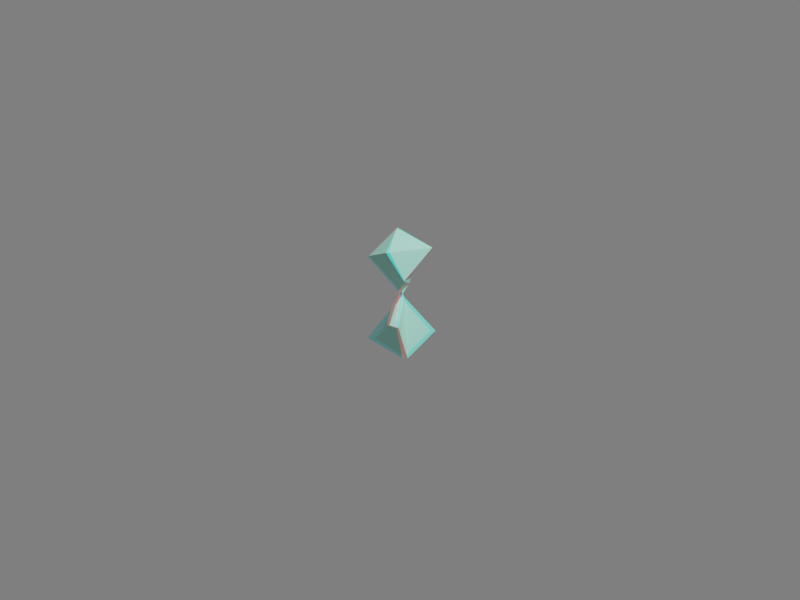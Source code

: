 # Source: octdong_rotate_z_raw.blend  (saved by Blender 2.80.74; exported with 4.5.12 LTS)
import bpy
from mathutils import Matrix  # noqa: F401  (used for matrix-valued properties, if any)

bpy.ops.wm.read_factory_settings(use_empty=True)
scene = bpy.context.scene
scene.name = 'Scene'

# ---- collections
col_collection = bpy.data.collections.new('Collection'); scene.collection.children.link(col_collection)

# ---- materials (node trees are filled in below, after node groups)
mat_materialname = bpy.data.materials.new('MaterialName')

# ---- material node trees
mat_materialname.use_nodes = True; mat_materialname.node_tree.nodes.clear()
_N = mat_materialname.node_tree.nodes; _L = mat_materialname.node_tree.links
n0 = _N.new('ShaderNodeOutputMaterial'); n0.name = 'Material Output'; n0.location = (300, 300)
n1 = _N.new('ShaderNodeBsdfPrincipled'); n1.name = 'Principled BSDF'; n1.location = (10, 300)
n1.distribution = 'GGX'
n1.subsurface_method = 'BURLEY'
n1.inputs[0].default_value = (0.35, 0.8, 0.66, 1.0)
n1.inputs[3].default_value = 1.45
n1.inputs[27].default_value = (0.0, 0.0, 0.0, 1.0)
n1.inputs[28].default_value = 1.0
n2 = _N.new('ShaderNodeTexCoord'); n2.name = 'Texture Coordinate'; n2.location = (0, 0)
_L.new(n1.outputs[0], n0.inputs[0])
_L.new(n2.outputs[1], n1.inputs[1])
n0.is_active_output = True

# ---- world
world_world = bpy.data.worlds.new('World'); scene.world = world_world
world_world.use_nodes = True; world_world.node_tree.nodes.clear()
_N = world_world.node_tree.nodes; _L = world_world.node_tree.links
n0 = _N.new('ShaderNodeOutputWorld'); n0.name = 'World Output'; n0.location = (300, 300)
n1 = _N.new('ShaderNodeBackground'); n1.name = 'Background'; n1.location = (10, 300)
n1.inputs[0].default_value = (0.05088, 0.05088, 0.05088, 1.0)
_L.new(n1.outputs[0], n0.inputs[0])
n0.is_active_output = True
world_world.color = (0.05088, 0.05088, 0.05088)
world_world.use_sun_shadow = False
world_world.sun_shadow_jitter_overblur = 0.0

# ---- cameras
cam_camera = bpy.data.cameras.new('Camera')
cam_camera.clip_end = 100.0
cam_camera.ortho_scale = 7.314
cam_camera.stereo.interocular_distance = 1.5
cam_camera.stereo.convergence_distance = 11.0

# ---- lights
light_light = bpy.data.lights.new('Light', 'POINT')
light_light.transmission_factor = 0.0
light_light.energy = 1000.0
light_light.shadow_soft_size = 0.1
light_light.shadow_maximum_resolution = 0.006
light_light.use_absolute_resolution = True

# ---- meshes
me_octdong = bpy.data.meshes.new('octdong')
me_octdong.from_pydata([(-3.898e-18, 3.168e-18, 4.725e-18), (0.1016, -0.1865, -0.2176), (-0.1016, 0.1865, 0.2176), (-0.2104, 0.3864, -0.8588), (0.2104, -0.3864, 0.8588), (0.3754, 0.2925, -0.5889), (0.03414, -0.006028, -0.03469), (-0.3731, -0.3155, -0.7786), (0.0891, -0.3376, -0.3769), (0.09541, -0.3212, -0.359), (0.1014, -0.3004, -0.3367), (0.01724, -0.003105, -0.01752), (-0.05098, 0.07039, 0.08724), (-0.1065, 0.2709, 0.3057), (-0.1014, 0.3004, 0.3367), (0.05098, -0.07039, -0.08724), (0.1065, -0.2709, -0.3057), (-0.01724, 0.003105, 0.01752), (-0.03414, 0.006028, 0.03469), (-0.09541, 0.3212, 0.359), (-0.0891, 0.3376, 0.3769), (-0.3754, -0.2925, 0.5889), (0.3731, 0.3155, 0.7786), (-0.293, 0.1678, -0.3623), (0.2459, -0.1606, -0.9511), (0.2177, -0.2605, -0.3646), (0.00488, -0.1308, -0.132), (-0.1693, 0.2258, 0.2954), (-0.04035, 0.1472, 0.1545), (0.1693, -0.2258, -0.2954), (0.04035, -0.1472, -0.1545), (-0.2177, 0.2605, 0.3646), (-0.00488, 0.1308, 0.132), (0.293, -0.1678, 0.3623), (-0.2459, 0.1606, 0.9511), (0.2332, -0.2764, -0.3933), (-0.006091, -0.1305, -0.1318), (0.1971, -0.2394, -0.3283), (0.01817, -0.1304, -0.1328), (-0.1971, 0.2394, 0.3283), (-0.01817, 0.1304, 0.1328), (-0.2332, 0.2764, 0.3933), (0.006091, 0.1305, 0.1318), (-0.1288, 0.4336, -0.8444), (-0.04185, 0.4645, -0.8248), (0.04769, 0.4778, -0.7996), (0.1365, 0.4725, -0.7682), (0.2209, 0.4474, -0.7297), (0.2958, 0.4016, -0.6825), (0.3549, 0.3344, -0.6239), (0.3873, 0.2484, -0.5516), (0.3849, 0.1652, -0.4764), (0.354, 0.09328, -0.3993), (0.3002, 0.03695, -0.3192), (0.2283, -4.331e-05, -0.2349), (0.1447, -0.01484, -0.147), (0.06696, -0.01093, -0.068), (-0.2839, 0.324, -0.8682), (-0.3468, 0.2481, -0.8725), (-0.3963, 0.1601, -0.8714), (-0.4299, 0.06214, -0.8646), (-0.4445, -0.04343, -0.8513), (-0.4367, -0.1533, -0.8302), (-0.4021, -0.2629, -0.7991), (-0.3377, -0.3619, -0.7556), (-0.2586, -0.4279, -0.7061), (-0.1755, -0.4622, -0.6523), (-0.09459, -0.4684, -0.5941), (-0.02176, -0.4498, -0.5318), (0.03717, -0.4112, -0.4668), (0.07585, -0.3635, -0.4064), (0.09012, -0.3352, -0.3743), (0.09316, -0.3275, -0.3658), (0.09762, -0.3143, -0.3516), (0.1005, -0.3041, -0.3407), (0.03147, -0.005579, -0.03198), (0.02338, -0.004187, -0.02375), (0.01105, -0.001999, -0.01123), (0.002767, -0.0005017, -0.002812), (-0.08944, 0.1456, 0.1735), (-0.06746, 0.09801, 0.1199), (-0.03347, 0.04462, 0.05587), (-0.008537, 0.01112, 0.01402), (-0.1071, 0.2228, 0.2557), (-0.1077, 0.2556, 0.2898), (-0.1049, 0.2831, 0.3184), (-0.1023, 0.2964, 0.3325), (0.008537, -0.01112, -0.01402), (0.03347, -0.04462, -0.05587), (0.06746, -0.09801, -0.1199), (0.08944, -0.1456, -0.1735), (0.1023, -0.2964, -0.3325), (0.1049, -0.2831, -0.3184), (0.1077, -0.2556, -0.2898), (0.1071, -0.2228, -0.2557), (-0.002767, 0.0005017, 0.002812), (-0.01105, 0.001999, 0.01123), (-0.02338, 0.004187, 0.02375), (-0.03147, 0.005579, 0.03198), (-0.1005, 0.3041, 0.3407), (-0.09762, 0.3143, 0.3516), (-0.09316, 0.3275, 0.3658), (-0.09012, 0.3352, 0.3743), (-0.06696, 0.01093, 0.068), (-0.1447, 0.01484, 0.147), (-0.2283, 4.331e-05, 0.2349), (-0.3002, -0.03695, 0.3192), (-0.354, -0.09328, 0.3993), (-0.3849, -0.1652, 0.4764), (-0.3873, -0.2484, 0.5516), (-0.3549, -0.3344, 0.6239), (-0.2958, -0.4016, 0.6825), (-0.2209, -0.4474, 0.7297), (-0.1365, -0.4725, 0.7682), (-0.04769, -0.4778, 0.7996), (0.04185, -0.4645, 0.8248), (0.1288, -0.4336, 0.8444), (-0.07585, 0.3635, 0.4064), (-0.03717, 0.4112, 0.4668), (0.02176, 0.4498, 0.5318), (0.09459, 0.4684, 0.5941), (0.1755, 0.4622, 0.6523), (0.2586, 0.4279, 0.7061), (0.3377, 0.3619, 0.7556), (0.4021, 0.2629, 0.7991), (0.4367, 0.1533, 0.8302), (0.4445, 0.04343, 0.8513), (0.4299, -0.06214, 0.8646), (0.3963, -0.1601, 0.8714), (0.3468, -0.2481, 0.8725), (0.2839, -0.324, 0.8682), (-0.4186, -0.02167, -0.4769), (-0.08453, 0.3068, -0.3382), (-0.4482, -0.1367, -0.5706), (-0.3651, 0.07875, -0.4094), (-0.2012, 0.2449, -0.3366), (0.07028, 0.3455, -0.3814), (-0.4461, -0.2045, -0.6358), (-0.4372, -0.07685, -0.5196), (-0.3943, 0.03003, -0.4405), (-0.3314, 0.1247, -0.3833), (-0.2498, 0.208, -0.3465), (-0.1465, 0.2781, -0.3334), (-0.01338, 0.33, -0.3529), (0.1744, 0.3485, -0.4322), (-0.4343, -0.2449, -0.6802), (0.1189, 0.3491, -0.403), (0.2422, 0.3405, -0.4747), (-0.421, -0.2696, -0.7104), (0.2861, 0.3303, -0.507), (0.3149, 0.3211, -0.5306), (0.01734, -0.2874, -0.9533), (0.4142, 0.002829, -0.8832), (-0.1261, -0.333, -0.9225), (0.1391, -0.2286, -0.9604), (0.3385, -0.08406, -0.9264), (0.4628, 0.1063, -0.8103), (-0.2142, -0.3458, -0.8892), (-0.05077, -0.3124, -0.9419), (0.08031, -0.2592, -0.9591), (0.1942, -0.1957, -0.9577), (0.2941, -0.1235, -0.9408), (0.3789, -0.04213, -0.9075), (0.4432, 0.0517, -0.8518), (0.4656, 0.1711, -0.7504), (-0.2689, -0.3457, -0.8609), (0.4527, 0.2122, -0.7049), (-0.3036, -0.3412, -0.8387), (0.4367, 0.2386, -0.6715), (0.4219, 0.2559, -0.6475), (0.1931, -0.3131, -0.4018), (0.1968, -0.1802, -0.2778), (0.1654, -0.33, -0.4035), (0.21, -0.2896, -0.3882), (0.2148, -0.225, -0.3295), (0.151, -0.1184, -0.1957), (0.1444, -0.3342, -0.3965), (0.1809, -0.3226, -0.4044), (0.2027, -0.3021, -0.3963), (0.215, -0.2758, -0.3777), (0.2178, -0.2437, -0.3487), (0.2082, -0.204, -0.3062), (0.1789, -0.1523, -0.2421), (0.1066, -0.07446, -0.1311), (0.07395, -0.04612, -0.08749), (0.0228, -0.2093, -0.2156), (-0.004569, -0.05742, -0.0577), (0.03973, -0.2535, -0.2661), (0.01225, -0.1691, -0.1721), (-0.000555, -0.09368, -0.0941), (-0.00677, -0.02228, -0.02329), (0.05394, -0.279, -0.2977), (0.03009, -0.2307, -0.2396), (0.01701, -0.1889, -0.1933), (0.008268, -0.1498, -0.1517), (0.001966, -0.1121, -0.1129), (-0.002731, -0.07545, -0.07571), (-0.006003, -0.03965, -0.04013), (-0.005819, -0.005956, -0.008327), (-0.1482, 0.1713, 0.233), (-0.1621, 0.2631, 0.327), (-0.1198, 0.1331, 0.1821), (-0.1631, 0.2012, 0.269), (-0.1687, 0.2463, 0.3145), (-0.1481, 0.2754, 0.3314), (-0.09671, 0.1087, 0.1471), (-0.1362, 0.1536, 0.21), (-0.157, 0.1871, 0.2524), (-0.1671, 0.2141, 0.2832), (-0.1698, 0.2365, 0.3058), (-0.1662, 0.2552, 0.3216), (-0.1562, 0.2699, 0.3304), (-0.1364, 0.2787, 0.3285), (-0.03254, 0.1008, 0.1065), (-0.05522, 0.198, 0.2102), (-0.03154, 0.07937, 0.08572), (-0.03571, 0.1236, 0.1297), (-0.0466, 0.1719, 0.1811), (-0.06823, 0.2267, 0.2442), (-0.03323, 0.06998, 0.0777), (-0.03164, 0.08985, 0.0957), (-0.03393, 0.1121, 0.1179), (-0.03785, 0.1353, 0.1419), (-0.04324, 0.1594, 0.1675), (-0.05054, 0.1847, 0.1952), (-0.06093, 0.2119, 0.2263), (-0.07855, 0.2434, 0.2653), (0.1621, -0.2631, -0.327), (0.1482, -0.1713, -0.233), (0.1481, -0.2754, -0.3314), (0.1687, -0.2463, -0.3145), (0.1631, -0.2012, -0.269), (0.1198, -0.1331, -0.1821), (0.1364, -0.2787, -0.3285), (0.1562, -0.2699, -0.3304), (0.1662, -0.2552, -0.3216), (0.1698, -0.2365, -0.3058), (0.1671, -0.2141, -0.2832), (0.157, -0.1871, -0.2524), (0.1362, -0.1536, -0.21), (0.09671, -0.1087, -0.1471), (0.05522, -0.198, -0.2102), (0.03254, -0.1008, -0.1065), (0.06823, -0.2267, -0.2442), (0.0466, -0.1719, -0.1811), (0.03571, -0.1236, -0.1297), (0.03154, -0.07937, -0.08572), (0.07855, -0.2434, -0.2653), (0.06093, -0.2119, -0.2263), (0.05054, -0.1847, -0.1952), (0.04324, -0.1594, -0.1675), (0.03785, -0.1353, -0.1419), (0.03393, -0.1121, -0.1179), (0.03164, -0.08985, -0.0957), (0.03323, -0.06998, -0.0777), (-0.1968, 0.1802, 0.2778), (-0.1931, 0.3131, 0.4018), (-0.151, 0.1184, 0.1957), (-0.2148, 0.225, 0.3295), (-0.21, 0.2896, 0.3882), (-0.1654, 0.33, 0.4035), (-0.1066, 0.07446, 0.1311), (-0.1789, 0.1523, 0.2421), (-0.2082, 0.204, 0.3062), (-0.2178, 0.2437, 0.3487), (-0.215, 0.2758, 0.3777), (-0.2027, 0.3021, 0.3963), (-0.1809, 0.3226, 0.4044), (-0.1444, 0.3342, 0.3965), (-0.07395, 0.04612, 0.08749), (0.004569, 0.05742, 0.0577), (-0.0228, 0.2093, 0.2156), (0.00677, 0.02228, 0.02329), (0.000555, 0.09368, 0.0941), (-0.01225, 0.1691, 0.1721), (-0.03973, 0.2535, 0.2661), (0.005819, 0.005956, 0.008327), (0.006003, 0.03965, 0.04013), (0.002731, 0.07545, 0.07571), (-0.001966, 0.1121, 0.1129), (-0.008268, 0.1498, 0.1517), (-0.01701, 0.1889, 0.1933), (-0.03009, 0.2307, 0.2396), (-0.05394, 0.279, 0.2977), (0.08453, -0.3068, 0.3382), (0.4186, 0.02167, 0.4769), (-0.07028, -0.3455, 0.3814), (0.2012, -0.2449, 0.3366), (0.3651, -0.07875, 0.4094), (0.4482, 0.1367, 0.5706), (-0.1744, -0.3485, 0.4322), (0.01338, -0.33, 0.3529), (0.1465, -0.2781, 0.3334), (0.2498, -0.208, 0.3465), (0.3314, -0.1247, 0.3833), (0.3943, -0.03003, 0.4405), (0.4372, 0.07685, 0.5196), (0.4461, 0.2045, 0.6358), (-0.2422, -0.3405, 0.4747), (-0.1189, -0.3491, 0.403), (0.4343, 0.2449, 0.6802), (-0.2861, -0.3303, 0.507), (0.421, 0.2696, 0.7104), (-0.3149, -0.3211, 0.5306), (-0.4142, -0.002829, 0.8832), (-0.01734, 0.2874, 0.9533), (-0.4628, -0.1063, 0.8103), (-0.3385, 0.08406, 0.9264), (-0.1391, 0.2286, 0.9604), (0.1261, 0.333, 0.9225), (-0.4656, -0.1711, 0.7504), (-0.4432, -0.0517, 0.8518), (-0.3789, 0.04213, 0.9075), (-0.2941, 0.1235, 0.9408), (-0.1942, 0.1957, 0.9577), (-0.08031, 0.2592, 0.9591), (0.05077, 0.3124, 0.9419), (0.2142, 0.3458, 0.8892), (-0.4527, -0.2122, 0.7049), (0.2689, 0.3457, 0.8609), (-0.4367, -0.2386, 0.6715), (0.3036, 0.3412, 0.8387), (-0.4219, -0.2559, 0.6475), (0.2003, -0.3308, -0.4279), (0.2205, -0.1941, -0.3089), (0.1677, -0.3482, -0.4276), (0.2214, -0.3065, -0.4157), (0.2343, -0.2398, -0.3592), (0.1795, -0.1319, -0.2288), (0.1438, -0.3523, -0.419), (0.1858, -0.3406, -0.4297), (0.2121, -0.3194, -0.4231), (0.2285, -0.2921, -0.4058), (0.2352, -0.259, -0.3779), (0.2297, -0.2184, -0.3366), (0.2048, -0.1659, -0.2741), (0.137, -0.08733, -0.1647), (0.1034, -0.05756, -0.1192), (0.08016, -0.03873, -0.08938), (0.01146, -0.2157, -0.2216), (-0.01331, -0.05162, -0.05338), (0.02902, -0.2637, -0.276), (0.0009046, -0.1721, -0.1747), (-0.01075, -0.09043, -0.09145), (-0.01217, -0.01506, -0.01936), (0.04409, -0.2915, -0.3101), (0.01895, -0.2389, -0.2474), (0.005607, -0.1935, -0.1975), (-0.002934, -0.1511, -0.1529), (-0.008678, -0.1103, -0.1114), (-0.01233, -0.07085, -0.0721), (-0.01348, -0.03289, -0.03557), (-0.007169, 0.0005207, -0.007188), (0.1827, -0.2903, -0.3691), (0.1654, -0.1604, -0.2372), (0.1609, -0.3068, -0.3734), (0.1944, -0.2676, -0.3536), (0.1892, -0.2047, -0.2914), (0.1122, -0.09823, -0.1509), (0.1435, -0.3111, -0.3686), (0.1733, -0.2995, -0.3729), (0.1897, -0.2796, -0.3626), (0.1969, -0.2542, -0.3423), (0.1947, -0.223, -0.3116), (0.1798, -0.1841, -0.267), (0.144, -0.1325, -0.1997), (0.0649, -0.05447, -0.08504), (0.03413, -0.02826, -0.04436), (0.03568, -0.2007, -0.2084), (0.007832, -0.06442, -0.06503), (0.0515, -0.2401, -0.2539), (0.02552, -0.1647, -0.1691), (0.01249, -0.09708, -0.09835), (0.003775, -0.03212, -0.03236), (0.06449, -0.263, -0.2822), (0.04254, -0.2198, -0.23), (0.03013, -0.1824, -0.1882), (0.02158, -0.1473, -0.1506), (0.01517, -0.1136, -0.1154), (0.01006, -0.08069, -0.08158), (0.00575, -0.04824, -0.04863), (0.001871, -0.01605, -0.01616), (-0.1654, 0.1604, 0.2372), (-0.1827, 0.2903, 0.3691), (-0.1122, 0.09823, 0.1509), (-0.1892, 0.2047, 0.2914), (-0.1944, 0.2676, 0.3536), (-0.1609, 0.3068, 0.3734), (-0.0649, 0.05447, 0.08504), (-0.144, 0.1325, 0.1997), (-0.1798, 0.1841, 0.267), (-0.1947, 0.223, 0.3116), (-0.1969, 0.2542, 0.3423), (-0.1897, 0.2796, 0.3626), (-0.1733, 0.2995, 0.3729), (-0.1435, 0.3111, 0.3686), (-0.03413, 0.02826, 0.04436), (-0.007832, 0.06442, 0.06503), (-0.03568, 0.2007, 0.2084), (-0.003775, 0.03212, 0.03236), (-0.01249, 0.09708, 0.09835), (-0.02552, 0.1647, 0.1691), (-0.0515, 0.2401, 0.2539), (-0.001871, 0.01605, 0.01616), (-0.00575, 0.04824, 0.04863), (-0.01006, 0.08069, 0.08158), (-0.01517, 0.1136, 0.1154), (-0.02158, 0.1473, 0.1506), (-0.03013, 0.1824, 0.1882), (-0.04254, 0.2198, 0.23), (-0.06449, 0.263, 0.2822), (-0.2205, 0.1941, 0.3089), (-0.2003, 0.3308, 0.4279), (-0.1795, 0.1319, 0.2288), (-0.2343, 0.2398, 0.3592), (-0.2214, 0.3065, 0.4157), (-0.1677, 0.3482, 0.4276), (-0.137, 0.08733, 0.1647), (-0.2048, 0.1659, 0.2741), (-0.2297, 0.2184, 0.3366), (-0.2352, 0.259, 0.3779), (-0.2285, 0.2921, 0.4058), (-0.2121, 0.3194, 0.4231), (-0.1858, 0.3406, 0.4297), (-0.1438, 0.3523, 0.419), (-0.1034, 0.05756, 0.1192), (-0.08016, 0.03873, 0.08938), (0.01331, 0.05162, 0.05338), (-0.01146, 0.2157, 0.2216), (0.01217, 0.01506, 0.01936), (0.01075, 0.09043, 0.09145), (-0.0009046, 0.1721, 0.1747), (-0.02902, 0.2637, 0.276), (0.007169, -0.0005207, 0.007188), (0.01348, 0.03289, 0.03557), (0.01233, 0.07085, 0.0721), (0.008678, 0.1103, 0.1114), (0.002934, 0.1511, 0.1529), (-0.005607, 0.1935, 0.1975), (-0.01895, 0.2389, 0.2474), (-0.04409, 0.2915, 0.3101), (-0.2488, 0.4047, -0.81), (-0.2816, 0.3736, -0.8225), (-0.2045, 0.4287, -0.81), (-0.2922, 0.3546, -0.835), (-0.2667, 0.3901, -0.8146), (-0.2282, 0.4176, -0.8083), (-0.1764, 0.4371, -0.8166), (-0.2944, 0.3432, -0.8447), (-0.2876, 0.3645, -0.828), (-0.2745, 0.3821, -0.8181), (-0.2581, 0.3976, -0.8119), (-0.2388, 0.4114, -0.8088), (-0.2168, 0.4234, -0.8087), (-0.1912, 0.4333, -0.8125), (-0.1592, 0.4393, -0.8234), (-0.2798, 0.4084, -0.7552), (-0.3432, 0.3465, -0.7811), (-0.1929, 0.456, -0.755), (-0.3635, 0.3086, -0.8066), (-0.3145, 0.3793, -0.7649), (-0.2395, 0.4341, -0.7517), (-0.1371, 0.4723, -0.7683), (-0.3675, 0.2859, -0.826), (-0.3548, 0.3284, -0.7923), (-0.3297, 0.3634, -0.7721), (-0.2978, 0.3943, -0.7593), (-0.2603, 0.4217, -0.7527), (-0.217, 0.4456, -0.7524), (-0.1665, 0.465, -0.76), (-0.1027, 0.4764, -0.7821), (-0.303, 0.3974, -0.6949), (-0.3937, 0.3056, -0.7351), (-0.1766, 0.4674, -0.6938), (-0.422, 0.2493, -0.7737), (-0.3528, 0.3542, -0.7101), (-0.2446, 0.4353, -0.6891), (-0.09445, 0.4909, -0.7139), (-0.4273, 0.2158, -0.8028), (-0.4099, 0.2787, -0.7522), (-0.3745, 0.3307, -0.7212), (-0.329, 0.3764, -0.7013), (-0.2749, 0.417, -0.6908), (-0.212, 0.4522, -0.6899), (-0.1378, 0.4806, -0.7013), (-0.04329, 0.4965, -0.735), (-0.01147, 0.4955, -0.7524), (-0.3179, 0.3717, -0.6293), (-0.4309, 0.2516, -0.6847), (-0.1569, 0.4624, -0.6265), (-0.4653, 0.1781, -0.7366), (-0.3804, 0.3153, -0.6505), (-0.244, 0.4211, -0.6207), (-0.05051, 0.492, -0.6533), (-0.4709, 0.1344, -0.7751), (-0.4507, 0.2165, -0.7078), (-0.4073, 0.2845, -0.6658), (-0.3506, 0.3443, -0.6384), (-0.2824, 0.3973, -0.6234), (-0.2023, 0.4429, -0.6215), (-0.1068, 0.4791, -0.6364), (0.01638, 0.4985, -0.6816), (-0.4666, 0.1081, -0.8022), (0.05822, 0.4966, -0.705), (0.08467, 0.4923, -0.7227), (-0.324, 0.3313, -0.5587), (-0.4527, 0.1857, -0.6302), (-0.1352, 0.4403, -0.5528), (-0.4903, 0.09652, -0.6952), (-0.3956, 0.2629, -0.5865), (-0.238, 0.3909, -0.5465), (-0.007833, 0.4747, -0.5859), (-0.4954, 0.04361, -0.7427), (-0.4746, 0.143, -0.6593), (-0.4261, 0.2255, -0.6062), (-0.3615, 0.2982, -0.5707), (-0.2829, 0.3623, -0.5506), (-0.189, 0.4171, -0.547), (-0.07555, 0.46, -0.5649), (0.07326, 0.4813, -0.6215), (-0.4894, 0.01191, -0.7758), (0.1243, 0.4782, -0.6508), (-0.4805, -0.007479, -0.7987), (0.1568, 0.4724, -0.673), (-0.3203, 0.2764, -0.4833), (-0.4563, 0.1089, -0.5718), (-0.1133, 0.4007, -0.4724), (-0.4938, 0.006632, -0.6493), (-0.3967, 0.1978, -0.5183), (-0.227, 0.3448, -0.4667), (0.03047, 0.4382, -0.511), (-0.4971, -0.05394, -0.7049), (-0.4785, 0.05994, -0.6067), (-0.4287, 0.1547, -0.5426), (-0.3605, 0.2384, -0.4986), (-0.2759, 0.312, -0.4725), (-0.1731, 0.3745, -0.4664), (-0.04634, 0.4224, -0.4863), (0.1235, 0.4441, -0.5534), (-0.489, -0.09017, -0.7434), (0.0742, 0.4428, -0.5292), (0.1827, 0.4393, -0.5884), (-0.4783, -0.1123, -0.7699), (0.2205, 0.4319, -0.615), (0.245, 0.4248, -0.6343), (-0.3054, 0.2075, -0.4035), (-0.4378, 0.02346, -0.5095), (-0.09318, 0.3428, -0.3849), (-0.4712, -0.08852, -0.5983), (-0.3807, 0.121, -0.4465), (-0.2111, 0.2823, -0.3813), (0.06029, 0.3816, -0.4273), (-0.4713, -0.1546, -0.6608), (-0.4582, -0.03023, -0.5498), (-0.4117, 0.07372, -0.4754), (-0.3453, 0.1656, -0.4226), (-0.2608, 0.2464, -0.3896), (-0.1556, 0.3146, -0.3793), (-0.02226, 0.3657, -0.3997), (0.1619, 0.3858, -0.4756), (-0.4608, -0.1941, -0.7036), (0.1078, 0.3857, -0.4479), (0.2274, 0.379, -0.5159), (-0.4483, -0.2182, -0.7329), (0.2697, 0.3697, -0.5464), (0.2972, 0.3612, -0.5687), (-0.2777, 0.1277, -0.323), (-0.3935, -0.06479, -0.4455), (-0.07769, 0.2688, -0.2926), (-0.4184, -0.1812, -0.5429), (-0.3449, 0.0371, -0.3741), (-0.1906, 0.2061, -0.2937), (0.07555, 0.3069, -0.3355), (-0.4139, -0.2496, -0.61), (-0.4098, -0.1207, -0.49), (-0.3717, -0.01237, -0.4071), (-0.3136, 0.08378, -0.346), (-0.2369, 0.1685, -0.3053), (-0.138, 0.2397, -0.2889), (-0.007715, 0.2919, -0.3068), (0.1805, 0.3086, -0.388), (-0.4008, -0.2905, -0.6555), (0.1244, 0.31, -0.3577), (0.2496, 0.2994, -0.4323), (-0.3868, -0.3155, -0.6863), (0.2947, 0.2884, -0.466), (0.3244, 0.2785, -0.4907), (-0.2425, 0.05493, -0.2573), (-0.3334, -0.136, -0.3912), (-0.06971, 0.196, -0.2129), (-0.3476, -0.2505, -0.4923), (-0.2967, -0.03523, -0.3147), (-0.1691, 0.1334, -0.2208), (0.07246, 0.2325, -0.2516), (-0.3385, -0.3176, -0.5605), (-0.3441, -0.1911, -0.4378), (-0.3173, -0.08425, -0.3505), (-0.2718, 0.01118, -0.2836), (-0.2085, 0.09579, -0.2361), (-0.1234, 0.1671, -0.2125), (-0.005804, 0.2186, -0.2244), (0.1744, 0.2319, -0.3047), (-0.3233, -0.3577, -0.6063), (0.1194, 0.2347, -0.2737), (0.2433, 0.2207, -0.3508), (-0.3084, -0.3822, -0.6372), (0.289, 0.2083, -0.3862), (0.3194, 0.1974, -0.4122), (-0.2024, -0.006673, -0.207), (-0.2651, -0.1881, -0.3465), (-0.06651, 0.13, -0.1477), (-0.2687, -0.2956, -0.4465), (-0.2414, -0.09272, -0.2684), (-0.1465, 0.06903, -0.1642), (0.05569, 0.1653, -0.1773), (-0.2555, -0.3586, -0.5129), (-0.2702, -0.2398, -0.3929), (-0.2552, -0.1392, -0.3053), (-0.2238, -0.04854, -0.2356), (-0.1769, 0.03265, -0.183), (-0.1103, 0.1018, -0.1518), (-0.0127, 0.1521, -0.1545), (0.1487, 0.1635, -0.227), (-0.2389, -0.3961, -0.557), (0.098, 0.167, -0.1975), (0.214, 0.1512, -0.2723), (-0.2237, -0.4191, -0.5866), (0.2584, 0.1379, -0.3078), (0.2883, 0.1265, -0.334), (-0.1587, -0.05636, -0.1709), (-0.1935, -0.2216, -0.3094), (-0.06429, 0.07262, -0.09745), (-0.1877, -0.3185, -0.4041), (-0.1823, -0.1352, -0.2334), (-0.1215, 0.01422, -0.1233), (0.03071, 0.108, -0.113), (-0.1714, -0.375, -0.466), (-0.1935, -0.2683, -0.3536), (-0.1895, -0.1774, -0.2696), (-0.172, -0.09487, -0.2005), (-0.142, -0.01988, -0.1449), (-0.09608, 0.04536, -0.1069), (-0.02358, 0.09443, -0.0978), (0.1092, 0.1068, -0.1546), (-0.1543, -0.4087, -0.5068), (0.1673, 0.09464, -0.196), (-0.1395, -0.4294, -0.534), (0.2082, 0.08135, -0.2297), (0.2365, 0.06997, -0.2551), (-0.1123, -0.09355, -0.1478), (-0.1231, -0.2375, -0.2786), (-0.05876, 0.02437, -0.06374), (-0.11, -0.3208, -0.3641), (-0.1223, -0.1627, -0.2081), (-0.09268, -0.03023, -0.09795), (0.004367, 0.06118, -0.06145), (-0.09216, -0.3693, -0.4193), (-0.1189, -0.2777, -0.3187), (-0.124, -0.1994, -0.2419), (-0.1184, -0.1275, -0.1768), (-0.1039, -0.06106, -0.1214), (-0.07805, -0.001511, -0.0783), (-0.03268, 0.04611, -0.05661), (0.06255, 0.06336, -0.08939), (-0.07546, -0.3983, -0.4553), (0.1094, 0.05362, -0.1228), (-0.06166, -0.4161, -0.4793), (0.1443, 0.04177, -0.152), (0.1693, 0.03124, -0.1748), (-0.06557, -0.1176, -0.1359), (-0.05889, -0.2372, -0.2525), (-0.04591, -0.01415, -0.0481), (-0.04166, -0.3054, -0.326), (-0.06542, -0.1754, -0.1907), (-0.05986, -0.06338, -0.08751), (-0.01419, 0.02425, -0.0281), (-0.02389, -0.3451, -0.3728), (-0.05218, -0.2701, -0.2872), (-0.06309, -0.2057, -0.2206), (-0.0662, -0.1461, -0.1626), (-0.06351, -0.09002, -0.1108), (-0.05423, -0.03794, -0.06633), (-0.03352, 0.007167, -0.0343), (0.01988, 0.03235, -0.038), (-0.008613, -0.3688, -0.4031), (0.05071, 0.02799, -0.05802), (0.07584, 0.01989, -0.07865), (0.09506, 0.01178, -0.09624), (-0.02476, -0.1286, -0.1321), (-0.009109, -0.2249, -0.2314), (-0.02594, -0.04109, -0.04866), (0.008997, -0.2794, -0.2923), (-0.0191, -0.1754, -0.1794), (-0.02719, -0.08373, -0.08838), (-0.01703, -0.003136, -0.01732), (0.02526, -0.311, -0.3306), (-0.001539, -0.2512, -0.2602), (-0.01478, -0.1998, -0.2046), (-0.02236, -0.1518, -0.1553), (-0.02636, -0.1059, -0.1098), (-0.02714, -0.06206, -0.06789), (-0.02303, -0.02117, -0.0313), (-0.003829, 0.01052, -0.01119), (0.03845, -0.3299, -0.3553), (-0.1651, 0.3537, -0.9014), (-0.2096, 0.3298, -0.9011), (-0.1316, 0.3843, -0.8897), (-0.2374, 0.3212, -0.8949), (-0.1859, 0.3409, -0.9028), (-0.1469, 0.3681, -0.8971), (-0.1206, 0.403, -0.8776), (-0.2543, 0.3188, -0.8884), (-0.2228, 0.3251, -0.8987), (-0.1974, 0.3351, -0.9024), (-0.1752, 0.3471, -0.9024), (-0.1557, 0.3607, -0.8996), (-0.1388, 0.3759, -0.8939), (-0.1254, 0.3932, -0.8844), (-0.1182, 0.4144, -0.8681), (-0.1134, 0.307, -0.937), (-0.2011, 0.2599, -0.9364), (-0.04687, 0.367, -0.9145), (-0.2557, 0.2428, -0.9244), (-0.1545, 0.2817, -0.9397), (-0.07729, 0.3352, -0.9289), (-0.02492, 0.4039, -0.8909), (-0.2889, 0.2379, -0.9119), (-0.2271, 0.2505, -0.9318), (-0.177, 0.2703, -0.9389), (-0.1333, 0.294, -0.9391), (-0.0947, 0.3207, -0.9337), (-0.06127, 0.3506, -0.9226), (-0.03448, 0.3846, -0.9042), (-0.02029, 0.4262, -0.8721), (-0.05579, 0.2467, -0.965), (-0.1841, 0.1778, -0.9641), (0.04182, 0.3343, -0.9324), (-0.2636, 0.1528, -0.9468), (-0.116, 0.2099, -0.9689), (-0.002837, 0.288, -0.9533), (0.07393, 0.3883, -0.8979), (-0.312, 0.1455, -0.9288), (-0.2219, 0.1641, -0.9575), (-0.1489, 0.1932, -0.9677), (-0.08498, 0.2277, -0.968), (-0.02838, 0.2668, -0.9602), (0.02068, 0.3104, -0.9441), (0.05998, 0.36, -0.9175), (0.08051, 0.421, -0.8703), (-0.3417, 0.1452, -0.9137), (0.006915, 0.1737, -0.9843), (-0.1577, 0.08511, -0.9833), (0.1322, 0.2862, -0.9424), (-0.2597, 0.05281, -0.9613), (-0.07037, 0.1263, -0.9893), (0.07493, 0.2267, -0.9692), (0.1731, 0.3557, -0.8976), (-0.3216, 0.04334, -0.9383), (-0.2063, 0.06748, -0.9749), (-0.1126, 0.1049, -0.9878), (-0.03057, 0.1493, -0.988), (0.04212, 0.1994, -0.978), (0.1051, 0.2555, -0.9575), (0.1555, 0.3193, -0.923), (0.1811, 0.3981, -0.8616), (-0.3597, 0.04292, -0.9191), (0.1769, 0.4242, -0.8347), (0.07367, 0.08892, -0.9932), (-0.1213, -0.01636, -0.9924), (0.2217, 0.2228, -0.9428), (-0.2421, -0.05478, -0.9665), (-0.01784, 0.03265, -0.9993), (0.1541, 0.1519, -0.9751), (0.2693, 0.3059, -0.8887), (-0.3155, -0.06605, -0.9393), (-0.1788, -0.03733, -0.9826), (-0.06789, 0.007131, -0.9977), (0.02929, 0.05995, -0.9978), (0.1153, 0.1196, -0.9857), (0.1898, 0.1862, -0.961), (0.2489, 0.2623, -0.9194), (0.2776, 0.3568, -0.8448), (-0.3607, -0.06653, -0.9164), (0.2718, 0.3884, -0.8119), (-0.389, -0.06325, -0.8987), (0.2621, 0.4083, -0.788), (0.143, -0.005907, -0.9895), (-0.07415, -0.1239, -0.9893), (0.3067, 0.1447, -0.9314), (-0.209, -0.1669, -0.9604), (0.04114, -0.06903, -0.9967), (0.2322, 0.06486, -0.9685), (0.3579, 0.2386, -0.8688), (-0.2912, -0.1794, -0.9299), (-0.1383, -0.1474, -0.9784), (-0.01463, -0.09763, -0.9951), (0.0936, -0.03841, -0.9948), (0.1892, 0.02849, -0.9808), (0.2716, 0.1035, -0.9523), (0.3363, 0.1892, -0.9044), (0.3654, 0.2966, -0.8178), (-0.3419, -0.1798, -0.9041), (0.3573, 0.3328, -0.7793), (-0.3738, -0.176, -0.8841), (0.3453, 0.3559, -0.7513), (0.2124, -0.1081, -0.9693), (-0.01592, -0.2336, -0.9704), (0.3823, 0.05299, -0.9044), (-0.1585, -0.2791, -0.9399), (0.1055, -0.1753, -0.9779), (0.3055, -0.03254, -0.9458), (0.4331, 0.1544, -0.8346), (-0.2458, -0.292, -0.9072), (-0.08371, -0.2585, -0.959), (0.04683, -0.2057, -0.9764), (0.1606, -0.1428, -0.9754), (0.2607, -0.07142, -0.9595), (0.3463, 0.008773, -0.9277), (0.4121, 0.101, -0.8744), (0.438, 0.2175, -0.7773), (-0.2999, -0.2921, -0.8794), (0.4269, 0.2573, -0.7339), (-0.3341, -0.2878, -0.8577), (0.4123, 0.2828, -0.7022), (0.3986, 0.2994, -0.6795), (0.2757, -0.2096, -0.9277), (0.05091, -0.3357, -0.9312), (0.439, -0.04617, -0.8572), (-0.09099, -0.3807, -0.9006), (0.1709, -0.2773, -0.9377), (0.366, -0.1332, -0.9019), (0.484, 0.05792, -0.7818), (-0.1785, -0.3931, -0.8673), (-0.01639, -0.3604, -0.9199), (0.113, -0.3078, -0.9368), (0.225, -0.2445, -0.9347), (0.3227, -0.1726, -0.9169), (0.4051, -0.09124, -0.8823), (0.4664, 0.002928, -0.8248), (0.4841, 0.1236, -0.7197), (-0.233, -0.3928, -0.8388), (0.4694, 0.1655, -0.6725), (-0.2678, -0.388, -0.8164), (0.4519, 0.1926, -0.6378), (0.4362, 0.2104, -0.6128), (0.3185, -0.287, -0.8703), (0.1109, -0.4068, -0.8767), (0.4641, -0.1294, -0.7961), (-0.02209, -0.4489, -0.848), (0.2223, -0.3515, -0.8818), (0.4001, -0.2136, -0.8429), (0.499, -0.0275, -0.7177), (-0.1049, -0.46, -0.8158), (0.04803, -0.4301, -0.8663), (0.1687, -0.3804, -0.8815), (0.2721, -0.3203, -0.878), (0.3612, -0.2514, -0.8587), (0.4347, -0.1731, -0.8224), (0.4866, -0.0815, -0.7624), (0.4931, 0.03768, -0.6529), (-0.157, -0.459, -0.788), (0.4746, 0.07978, -0.6035), (-0.1904, -0.4541, -0.7661), (0.4546, 0.1073, -0.5671), (0.4373, 0.1256, -0.5409), (0.3407, -0.3377, -0.8006), (0.1597, -0.447, -0.8107), (0.4612, -0.1916, -0.7243), (0.04122, -0.4845, -0.7851), (0.2575, -0.3968, -0.8136), (0.4097, -0.27, -0.772), (0.4835, -0.09542, -0.6448), (-0.03352, -0.4939, -0.7554), (0.1039, -0.4678, -0.8016), (0.2106, -0.4231, -0.8143), (0.3008, -0.3683, -0.809), (0.3771, -0.305, -0.7883), (0.4381, -0.2324, -0.751), (0.4774, -0.1466, -0.6901), (0.471, -0.03287, -0.5791), (-0.08102, -0.4923, -0.7295), (0.4488, 0.008102, -0.5288), (-0.1117, -0.4873, -0.7089), (0.4268, 0.03523, -0.4918), (0.4082, 0.05339, -0.4651), (0.3438, -0.3626, -0.7199), (0.1953, -0.4586, -0.7343), (0.4346, -0.2314, -0.6426), (0.09511, -0.4908, -0.7131), (0.2764, -0.4148, -0.7346), (0.3977, -0.3022, -0.6905), (0.4429, -0.1432, -0.5633), (0.03085, -0.4983, -0.687), (0.1483, -0.4766, -0.7271), (0.2377, -0.4378, -0.7365), (0.3117, -0.3897, -0.729), (0.3725, -0.3335, -0.7072), (0.4187, -0.2684, -0.6693), (0.4437, -0.1904, -0.6084), (0.4234, -0.08476, -0.498), (-0.01051, -0.4964, -0.6639), (0.3978, -0.04586, -0.4479), (-0.03752, -0.4916, -0.6454), (0.3742, -0.01979, -0.4111), (0.3549, -0.002184, -0.3844), (0.3286, -0.3623, -0.6296), (0.2158, -0.4441, -0.6488), (0.3877, -0.2477, -0.5516), (0.1361, -0.4708, -0.633), (0.2785, -0.407, -0.646), (0.3663, -0.3099, -0.5994), (0.3814, -0.1686, -0.4735), (0.08379, -0.4765, -0.6115), (0.1787, -0.4591, -0.644), (0.2488, -0.4266, -0.6493), (0.305, -0.3856, -0.6395), (0.3492, -0.3372, -0.6164), (0.3794, -0.2803, -0.5782), (0.3895, -0.2112, -0.5179), (0.3552, -0.115, -0.4092), (0.0496, -0.4745, -0.592), (0.3265, -0.07872, -0.36), (0.3016, -0.05412, -0.3239), (0.2819, -0.0374, -0.2979), (0.2972, -0.3387, -0.5324), (0.2199, -0.4071, -0.5572), (0.325, -0.2402, -0.4533), (0.161, -0.4289, -0.5475), (0.2641, -0.3763, -0.5509), (0.3187, -0.2941, -0.5012), (0.3043, -0.1699, -0.3761), (0.1211, -0.4335, -0.5313), (0.1928, -0.4194, -0.5549), (0.2435, -0.3926, -0.5556), (0.282, -0.3583, -0.5431), (0.3096, -0.3174, -0.5185), (0.3242, -0.2686, -0.4798), (0.3194, -0.2079, -0.4199), (0.2714, -0.121, -0.3129), (0.09451, -0.4317, -0.5158), (0.2399, -0.08734, -0.2648), (0.2142, -0.06444, -0.2298), (0.1946, -0.0489, -0.205), (0.2566, -0.3001, -0.4395), (0.2098, -0.3583, -0.4705), (0.257, -0.2135, -0.3578), (0.1689, -0.3768, -0.467), (0.2381, -0.3322, -0.4605), (0.2642, -0.2613, -0.4068), (0.223, -0.1495, -0.2796), (0.1399, -0.3809, -0.4559), (0.1913, -0.3688, -0.4709), (0.2252, -0.3461, -0.4669), (0.2486, -0.3169, -0.4513), (0.2619, -0.2816, -0.4248), (0.2629, -0.2388, -0.3848), (0.2448, -0.1844, -0.324), (0.1838, -0.1038, -0.2162), (0.1502, -0.07253, -0.1693), (0.125, -0.05173, -0.1366), (0.2309, -0.2741, -0.389), (0.1993, -0.3283, -0.424), (0.2171, -0.1922, -0.3043), (0.1674, -0.3456, -0.424), (0.2198, -0.304, -0.4117), (0.2315, -0.2377, -0.3548), (0.1753, -0.13, -0.224), (0.1439, -0.3496, -0.4157), (0.1851, -0.338, -0.4259), (0.2108, -0.3169, -0.4192), (0.2266, -0.2898, -0.4017), (0.2327, -0.2568, -0.3736), (0.2266, -0.2163, -0.3321), (0.2011, -0.164, -0.2695), (0.1326, -0.08556, -0.1598), (0.09908, -0.05597, -0.1146), (0.07613, -0.03739, -0.08512), (0.2237, -0.2667, -0.3756), (0.196, -0.32, -0.4118), (0.206, -0.1857, -0.2898), (0.1664, -0.337, -0.4127), (0.2145, -0.2962, -0.3987), (0.2224, -0.2308, -0.3409), (0.1621, -0.1238, -0.2085), (0.1443, -0.3411, -0.4051), (0.1829, -0.3295, -0.4141), (0.2064, -0.3088, -0.4065), (0.2203, -0.2821, -0.3885), (0.2246, -0.2496, -0.3599), (0.2166, -0.2097, -0.3179), (0.1889, -0.1577, -0.2545), (0.1184, -0.07964, -0.1442), (0.08529, -0.0507, -0.09971), (0.0634, -0.03297, -0.07164), (0.2111, -0.2537, -0.3527), (0.1899, -0.3057, -0.391), (0.1867, -0.1739, -0.2646), (0.1641, -0.3224, -0.3935), (0.205, -0.2825, -0.3768), (0.2065, -0.2185, -0.317), (0.1387, -0.1122, -0.1814), (0.1443, -0.3266, -0.3873), (0.1786, -0.315, -0.394), (0.1986, -0.2948, -0.3851), (0.2092, -0.2688, -0.366), (0.2103, -0.237, -0.3365), (0.199, -0.1977, -0.2934), (0.1677, -0.1461, -0.2285), (0.09346, -0.06845, -0.1166), (0.06149, -0.04085, -0.07403), (0.2009, -0.2433, -0.3349), (0.1847, -0.2944, -0.3749), (0.1712, -0.1642, -0.2446), (0.1618, -0.311, -0.3788), (0.1973, -0.2716, -0.3598), (0.1939, -0.2085, -0.2983), (0.1196, -0.1022, -0.1593), (0.1438, -0.3153, -0.3736), (0.1748, -0.3037, -0.3786), (0.1921, -0.2837, -0.3686), (0.2003, -0.2582, -0.3486), (0.1989, -0.2268, -0.3183), (0.185, -0.1879, -0.2742), (0.1505, -0.1363, -0.2076), (0.07296, -0.05854, -0.09395), (0.04205, -0.03207, -0.05296), (-0.004446, -0.1306, -0.1318), (0.0132, -0.2148, -0.2207), (-0.01207, -0.0525, -0.05395), (0.03068, -0.2622, -0.2746), (0.002627, -0.1717, -0.1743), (-0.009253, -0.09095, -0.09181), (-0.01149, -0.01612, -0.01981), (0.04563, -0.2897, -0.3083), (0.02067, -0.2377, -0.2462), (0.007346, -0.1929, -0.1969), (-0.001244, -0.1509, -0.1527), (-0.007094, -0.1106, -0.1116), (-0.01093, -0.07156, -0.07258), (-0.01246, -0.0339, -0.03614), (-0.007151, -0.0004055, -0.007163), (0.0007271, -0.1308, -0.1319), (0.01858, -0.2118, -0.2179), (-0.008013, -0.05525, -0.05591), (0.03578, -0.2574, -0.2699), (0.007995, -0.1703, -0.1731), (-0.004469, -0.0925, -0.09302), (-0.009082, -0.0195, -0.02152), (0.05032, -0.2838, -0.3024), (0.02596, -0.2339, -0.2426), (0.01275, -0.1907, -0.1949), (0.004048, -0.1503, -0.1522), (-0.002087, -0.1115, -0.1122), (-0.006452, -0.07375, -0.07423), (-0.009024, -0.03708, -0.03819), (-0.006694, -0.003408, -0.007512), (0.009321, -0.1307, -0.1322), (0.02722, -0.2065, -0.2132), (-0.0006816, -0.05974, -0.05985), (0.04382, -0.2491, -0.2621), (0.01675, -0.1677, -0.1711), (0.00371, -0.09486, -0.09537), (-0.003861, -0.02536, -0.02566), (0.05764, -0.2737, -0.2925), (0.03439, -0.2271, -0.2364), (0.02148, -0.1868, -0.1916), (0.01275, -0.149, -0.1513), (0.006336, -0.1127, -0.1136), (0.001382, -0.07722, -0.07747), (-0.002469, -0.04243, -0.04254), (-0.004263, -0.008888, -0.009858), (0.01582, -0.1305, -0.1326), (0.03347, -0.2023, -0.2097), (0.005455, -0.06315, -0.06352), (0.04952, -0.2425, -0.2561), (0.02321, -0.1655, -0.1696), (0.01012, -0.0965, -0.0975), (0.001445, -0.0302, -0.03025), (0.06274, -0.2659, -0.285), (0.04043, -0.2218, -0.2317), (0.02787, -0.1836, -0.1891), (0.01925, -0.1478, -0.1508), (0.01281, -0.1134, -0.1149), (0.007685, -0.07977, -0.0804), (0.003383, -0.04664, -0.04681), (-0.0003241, -0.01387, -0.01388), (-0.1284, 0.2026, 0.2475), (-0.1202, 0.181, 0.2229), (-0.1276, 0.2187, 0.2624), (-0.1115, 0.1674, 0.2055), (-0.1255, 0.1925, 0.2365), (-0.1291, 0.2113, 0.2562), (-0.1232, 0.2243, 0.2655), (-0.1048, 0.1591, 0.1942), (-0.1164, 0.1745, 0.2148), (-0.1232, 0.187, 0.2301), (-0.1272, 0.1977, 0.2423), (-0.129, 0.2071, 0.2521), (-0.1286, 0.2152, 0.2596), (-0.1259, 0.2218, 0.2644), (-0.119, 0.2259, 0.2648), (-0.1557, 0.2183, 0.2792), (-0.139, 0.1749, 0.2295), (-0.1512, 0.2489, 0.3059), (-0.1183, 0.1456, 0.1912), (-0.1504, 0.1985, 0.2578), (-0.1558, 0.2351, 0.2952), (-0.1407, 0.2591, 0.3102), (-0.102, 0.1274, 0.1654), (-0.1301, 0.1612, 0.2119), (-0.1456, 0.1872, 0.2446), (-0.1537, 0.2088, 0.2692), (-0.1563, 0.227, 0.2878), (-0.1542, 0.2423, 0.3012), (-0.1469, 0.2546, 0.309), (-0.1316, 0.2619, 0.3081), (-0.1805, 0.2317, 0.3088), (-0.1556, 0.1678, 0.2355), (-0.1706, 0.2744, 0.3442), (-0.1192, 0.1213, 0.1726), (-0.1737, 0.2032, 0.2783), (-0.1792, 0.2553, 0.3305), (-0.1536, 0.2884, 0.3486), (-0.08884, 0.09055, 0.1279), (-0.1405, 0.1464, 0.2074), (-0.1664, 0.1865, 0.2588), (-0.1783, 0.2181, 0.2948), (-0.1808, 0.2441, 0.3207), (-0.1758, 0.2654, 0.3383), (-0.1634, 0.2822, 0.3478), (-0.1397, 0.2921, 0.3449), (-0.06826, 0.07192, 0.09965), (-0.1933, 0.2378, 0.3239), (-0.1634, 0.1625, 0.2372), (-0.18, 0.2867, 0.3634), (-0.1149, 0.1045, 0.1573), (-0.1856, 0.2046, 0.2885), (-0.1909, 0.2649, 0.3483), (-0.1593, 0.3026, 0.3677), (-0.07254, 0.06439, 0.09746), (-0.1437, 0.1363, 0.2022), (-0.1768, 0.185, 0.2654), (-0.1909, 0.2221, 0.3078), (-0.1932, 0.252, 0.3373), (-0.1865, 0.2764, 0.357), (-0.1711, 0.2956, 0.3672), (-0.1427, 0.3068, 0.3631), (-0.04468, 0.04028, 0.06027), (-0.07587, 0.1706, 0.1901), (-0.07387, 0.1527, 0.1722), (-0.08303, 0.1915, 0.2137), (-0.07575, 0.1456, 0.1664), (-0.07418, 0.1612, 0.1804), (-0.07875, 0.1806, 0.2012), (-0.0895, 0.2038, 0.2286), (-0.0785, 0.1431, 0.1655), (-0.07443, 0.1489, 0.1689), (-0.07383, 0.1569, 0.1761), (-0.07487, 0.1658, 0.1851), (-0.07716, 0.1755, 0.1955), (-0.08069, 0.186, 0.2072), (-0.08589, 0.1974, 0.2208), (-0.09448, 0.211, 0.238), (-0.05173, 0.155, 0.1657), (-0.04593, 0.1182, 0.1278), (-0.06451, 0.196, 0.2111), (-0.04656, 0.1019, 0.1128), (-0.048, 0.1361, 0.1458), (-0.05707, 0.1749, 0.1872), (-0.07571, 0.2195, 0.2391), (-0.04948, 0.09537, 0.1081), (-0.04574, 0.1097, 0.1197), (-0.04673, 0.127, 0.1366), (-0.04968, 0.1454, 0.1555), (-0.05418, 0.1648, 0.1762), (-0.06047, 0.1852, 0.1988), (-0.06944, 0.2074, 0.2244), (-0.08447, 0.2331, 0.2566), (-0.03123, 0.1407, 0.1457), (-0.02203, 0.08638, 0.0895), (-0.04745, 0.1993, 0.2096), (-0.01949, 0.06047, 0.06366), (-0.02601, 0.1132, 0.1169), (-0.03807, 0.1693, 0.1762), (-0.06173, 0.2324, 0.2482), (-0.01959, 0.04835, 0.05224), (-0.02052, 0.07327, 0.07632), (-0.02388, 0.09969, 0.1031), (-0.02845, 0.1268, 0.1311), (-0.03441, 0.1548, 0.1607), (-0.04235, 0.184, 0.1924), (-0.05369, 0.2153, 0.2279), (-0.0732, 0.2516, 0.2723), (-0.02116, 0.1329, 0.1358), (-0.01095, 0.06963, 0.07066), (-0.03844, 0.2005, 0.2087), (-0.007057, 0.03874, 0.03941), (-0.01554, 0.1009, 0.1027), (-0.02843, 0.1658, 0.1708), (-0.05394, 0.2384, 0.2526), (-0.005379, 0.02345, 0.02407), (-0.00893, 0.05414, 0.05495), (-0.01314, 0.08522, 0.08655), (-0.01819, 0.1168, 0.1191), (-0.02454, 0.1492, 0.153), (-0.03299, 0.1829, 0.1892), (-0.04518, 0.2188, 0.2296), (-0.06659, 0.2604, 0.28), (0.1933, -0.2378, -0.3239), (0.18, -0.2867, -0.3634), (0.1634, -0.1625, -0.2372), (0.1593, -0.3026, -0.3677), (0.1909, -0.2649, -0.3483), (0.1856, -0.2046, -0.2885), (0.1149, -0.1045, -0.1573), (0.1427, -0.3068, -0.3631), (0.1711, -0.2956, -0.3672), (0.1865, -0.2764, -0.357), (0.1932, -0.252, -0.3373), (0.1909, -0.2221, -0.3078), (0.1768, -0.185, -0.2654), (0.1437, -0.1363, -0.2022), (0.07254, -0.06439, -0.09746), (0.04468, -0.04028, -0.06027), (0.1805, -0.2317, -0.3088), (0.1706, -0.2744, -0.3442), (0.1556, -0.1678, -0.2355), (0.1536, -0.2884, -0.3486), (0.1792, -0.2553, -0.3305), (0.1737, -0.2032, -0.2783), (0.1192, -0.1213, -0.1726), (0.1397, -0.2921, -0.3449), (0.1634, -0.2822, -0.3478), (0.1758, -0.2654, -0.3383), (0.1808, -0.2441, -0.3207), (0.1783, -0.2181, -0.2948), (0.1664, -0.1865, -0.2588), (0.1405, -0.1464, -0.2074), (0.08884, -0.09055, -0.1279), (0.06826, -0.07192, -0.09965), (0.1557, -0.2183, -0.2792), (0.1512, -0.2489, -0.3059), (0.139, -0.1749, -0.2295), (0.1407, -0.2591, -0.3102), (0.1558, -0.2351, -0.2952), (0.1504, -0.1985, -0.2578), (0.1183, -0.1456, -0.1912), (0.1316, -0.2619, -0.3081), (0.1469, -0.2546, -0.309), (0.1542, -0.2423, -0.3012), (0.1563, -0.227, -0.2878), (0.1537, -0.2088, -0.2692), (0.1456, -0.1872, -0.2446), (0.1301, -0.1612, -0.2119), (0.102, -0.1274, -0.1654), (0.1284, -0.2026, -0.2475), (0.1276, -0.2187, -0.2624), (0.1202, -0.181, -0.2229), (0.1232, -0.2243, -0.2655), (0.1291, -0.2113, -0.2562), (0.1255, -0.1925, -0.2365), (0.1115, -0.1674, -0.2055), (0.119, -0.2259, -0.2648), (0.1259, -0.2218, -0.2644), (0.1286, -0.2152, -0.2596), (0.129, -0.2071, -0.2521), (0.1272, -0.1977, -0.2423), (0.1232, -0.187, -0.2301), (0.1164, -0.1745, -0.2148), (0.1048, -0.1591, -0.1942), (0.02116, -0.1329, -0.1358), (0.03844, -0.2005, -0.2087), (0.01095, -0.06963, -0.07066), (0.05394, -0.2384, -0.2526), (0.02843, -0.1658, -0.1708), (0.01554, -0.1009, -0.1027), (0.007057, -0.03874, -0.03941), (0.06659, -0.2604, -0.28), (0.04518, -0.2188, -0.2296), (0.03299, -0.1829, -0.1892), (0.02454, -0.1492, -0.153), (0.01819, -0.1168, -0.1191), (0.01314, -0.08522, -0.08655), (0.00893, -0.05414, -0.05495), (0.005379, -0.02345, -0.02407), (0.03123, -0.1407, -0.1457), (0.04745, -0.1993, -0.2096), (0.02203, -0.08638, -0.0895), (0.06173, -0.2324, -0.2482), (0.03807, -0.1693, -0.1762), (0.02601, -0.1132, -0.1169), (0.01949, -0.06047, -0.06366), (0.0732, -0.2516, -0.2723), (0.05369, -0.2153, -0.2279), (0.04235, -0.184, -0.1924), (0.03441, -0.1548, -0.1607), (0.02845, -0.1268, -0.1311), (0.02388, -0.09969, -0.1031), (0.02052, -0.07327, -0.07632), (0.01959, -0.04835, -0.05224), (0.05173, -0.155, -0.1657), (0.06451, -0.196, -0.2111), (0.04593, -0.1182, -0.1278), (0.07571, -0.2195, -0.2391), (0.05707, -0.1749, -0.1872), (0.048, -0.1361, -0.1458), (0.04656, -0.1019, -0.1128), (0.08447, -0.2331, -0.2566), (0.06944, -0.2074, -0.2244), (0.06047, -0.1852, -0.1988), (0.05418, -0.1648, -0.1762), (0.04968, -0.1454, -0.1555), (0.04673, -0.127, -0.1366), (0.04574, -0.1097, -0.1197), (0.04948, -0.09537, -0.1081), (0.07587, -0.1706, -0.1901), (0.08303, -0.1915, -0.2137), (0.07387, -0.1527, -0.1722), (0.0895, -0.2038, -0.2286), (0.07875, -0.1806, -0.2012), (0.07418, -0.1612, -0.1804), (0.07575, -0.1456, -0.1664), (0.09448, -0.211, -0.238), (0.08589, -0.1974, -0.2208), (0.08069, -0.186, -0.2072), (0.07716, -0.1755, -0.1955), (0.07487, -0.1658, -0.1851), (0.07383, -0.1569, -0.1761), (0.07443, -0.1489, -0.1689), (0.0785, -0.1431, -0.1655), (-0.2009, 0.2433, 0.3349), (-0.1712, 0.1642, 0.2446), (-0.1847, 0.2944, 0.3749), (-0.1196, 0.1022, 0.1593), (-0.1939, 0.2085, 0.2983), (-0.1973, 0.2716, 0.3598), (-0.1618, 0.311, 0.3788), (-0.07296, 0.05854, 0.09395), (-0.1505, 0.1363, 0.2076), (-0.185, 0.1879, 0.2742), (-0.1989, 0.2268, 0.3183), (-0.2003, 0.2582, 0.3486), (-0.1921, 0.2837, 0.3686), (-0.1748, 0.3037, 0.3786), (-0.1438, 0.3153, 0.3736), (-0.04205, 0.03207, 0.05296), (-0.2111, 0.2537, 0.3527), (-0.1867, 0.1739, 0.2646), (-0.1899, 0.3057, 0.391), (-0.1387, 0.1122, 0.1814), (-0.2065, 0.2185, 0.317), (-0.205, 0.2825, 0.3768), (-0.1641, 0.3224, 0.3935), (-0.09346, 0.06845, 0.1166), (-0.1677, 0.1461, 0.2285), (-0.199, 0.1977, 0.2934), (-0.2103, 0.237, 0.3365), (-0.2092, 0.2688, 0.366), (-0.1986, 0.2948, 0.3851), (-0.1786, 0.315, 0.394), (-0.1443, 0.3266, 0.3873), (-0.06149, 0.04085, 0.07403), (-0.2237, 0.2667, 0.3756), (-0.206, 0.1857, 0.2898), (-0.196, 0.32, 0.4118), (-0.1621, 0.1238, 0.2085), (-0.2224, 0.2308, 0.3409), (-0.2145, 0.2962, 0.3987), (-0.1664, 0.337, 0.4127), (-0.1184, 0.07964, 0.1442), (-0.1889, 0.1577, 0.2545), (-0.2166, 0.2097, 0.3179), (-0.2246, 0.2496, 0.3599), (-0.2203, 0.2821, 0.3885), (-0.2064, 0.3088, 0.4065), (-0.1829, 0.3295, 0.4141), (-0.1443, 0.3411, 0.4051), (-0.08529, 0.0507, 0.09971), (-0.0634, 0.03297, 0.07164), (-0.2309, 0.2741, 0.389), (-0.2171, 0.1922, 0.3043), (-0.1993, 0.3283, 0.424), (-0.1753, 0.13, 0.224), (-0.2315, 0.2377, 0.3548), (-0.2198, 0.304, 0.4117), (-0.1674, 0.3456, 0.424), (-0.1326, 0.08556, 0.1598), (-0.2011, 0.164, 0.2695), (-0.2266, 0.2163, 0.3321), (-0.2327, 0.2568, 0.3736), (-0.2266, 0.2898, 0.4017), (-0.2108, 0.3169, 0.4192), (-0.1851, 0.338, 0.4259), (-0.1439, 0.3496, 0.4157), (-0.09908, 0.05597, 0.1146), (-0.07613, 0.03739, 0.08512), (-0.01582, 0.1305, 0.1326), (-0.005455, 0.06315, 0.06352), (-0.03347, 0.2023, 0.2097), (-0.001445, 0.0302, 0.03025), (-0.01012, 0.0965, 0.0975), (-0.02321, 0.1655, 0.1696), (-0.04952, 0.2425, 0.2561), (0.0003241, 0.01387, 0.01388), (-0.003383, 0.04664, 0.04681), (-0.007685, 0.07977, 0.0804), (-0.01281, 0.1134, 0.1149), (-0.01925, 0.1478, 0.1508), (-0.02787, 0.1836, 0.1891), (-0.04043, 0.2218, 0.2317), (-0.06274, 0.2659, 0.285), (-0.009321, 0.1307, 0.1322), (0.0006816, 0.05974, 0.05985), (-0.02722, 0.2065, 0.2132), (0.003861, 0.02536, 0.02566), (-0.00371, 0.09486, 0.09537), (-0.01675, 0.1677, 0.1711), (-0.04382, 0.2491, 0.2621), (0.004263, 0.008888, 0.009858), (0.002469, 0.04243, 0.04254), (-0.001382, 0.07722, 0.07747), (-0.006336, 0.1127, 0.1136), (-0.01275, 0.149, 0.1513), (-0.02148, 0.1868, 0.1916), (-0.03439, 0.2271, 0.2364), (-0.05764, 0.2737, 0.2925), (-0.0007271, 0.1308, 0.1319), (0.008013, 0.05525, 0.05591), (-0.01858, 0.2118, 0.2179), (0.009082, 0.0195, 0.02152), (0.004469, 0.0925, 0.09302), (-0.007995, 0.1703, 0.1731), (-0.03578, 0.2574, 0.2699), (0.006694, 0.003408, 0.007512), (0.009024, 0.03708, 0.03819), (0.006452, 0.07375, 0.07423), (0.002087, 0.1115, 0.1122), (-0.004048, 0.1503, 0.1522), (-0.01275, 0.1907, 0.1949), (-0.02596, 0.2339, 0.2426), (-0.05032, 0.2838, 0.3024), (0.004446, 0.1306, 0.1318), (0.01207, 0.0525, 0.05395), (-0.0132, 0.2148, 0.2207), (0.01149, 0.01612, 0.01981), (0.009253, 0.09095, 0.09181), (-0.002627, 0.1717, 0.1743), (-0.03068, 0.2622, 0.2746), (0.007151, 0.0004055, 0.007163), (0.01246, 0.0339, 0.03614), (0.01093, 0.07156, 0.07258), (0.007094, 0.1106, 0.1116), (0.001244, 0.1509, 0.1527), (-0.007346, 0.1929, 0.1969), (-0.02067, 0.2377, 0.2462), (-0.04563, 0.2897, 0.3083), (0.02476, 0.1286, 0.1321), (0.02594, 0.04109, 0.04866), (0.009109, 0.2249, 0.2314), (0.01703, 0.003136, 0.01732), (0.02719, 0.08373, 0.08838), (0.0191, 0.1754, 0.1794), (-0.008997, 0.2794, 0.2923), (0.003829, -0.01052, 0.01119), (0.02303, 0.02117, 0.0313), (0.02714, 0.06206, 0.06789), (0.02636, 0.1059, 0.1098), (0.02236, 0.1518, 0.1553), (0.01478, 0.1998, 0.2046), (0.001539, 0.2512, 0.2602), (-0.02526, 0.311, 0.3306), (-0.03845, 0.3299, 0.3553), (0.06557, 0.1176, 0.1359), (0.04591, 0.01415, 0.0481), (0.05889, 0.2372, 0.2525), (0.01419, -0.02425, 0.0281), (0.05986, 0.06338, 0.08751), (0.06542, 0.1754, 0.1907), (0.04166, 0.3054, 0.326), (-0.01988, -0.03235, 0.038), (0.03352, -0.007167, 0.0343), (0.05423, 0.03794, 0.06633), (0.06351, 0.09002, 0.1108), (0.0662, 0.1461, 0.1626), (0.06309, 0.2057, 0.2206), (0.05218, 0.2701, 0.2872), (0.02389, 0.3451, 0.3728), (-0.05071, -0.02799, 0.05802), (0.008613, 0.3688, 0.4031), (-0.07584, -0.01989, 0.07865), (-0.09506, -0.01178, 0.09624), (0.1123, 0.09355, 0.1478), (0.05876, -0.02437, 0.06374), (0.1231, 0.2375, 0.2786), (-0.004367, -0.06118, 0.06145), (0.09268, 0.03023, 0.09795), (0.1223, 0.1627, 0.2081), (0.11, 0.3208, 0.3641), (-0.06255, -0.06336, 0.08939), (0.03268, -0.04611, 0.05661), (0.07805, 0.001511, 0.0783), (0.1039, 0.06106, 0.1214), (0.1184, 0.1275, 0.1768), (0.124, 0.1994, 0.2419), (0.1189, 0.2777, 0.3187), (0.09216, 0.3693, 0.4193), (-0.1094, -0.05362, 0.1228), (0.07546, 0.3983, 0.4553), (-0.1443, -0.04177, 0.152), (0.06166, 0.4161, 0.4793), (-0.1693, -0.03124, 0.1748), (0.1587, 0.05636, 0.1709), (0.06429, -0.07262, 0.09745), (0.1935, 0.2216, 0.3094), (-0.03071, -0.108, 0.113), (0.1215, -0.01422, 0.1233), (0.1823, 0.1352, 0.2334), (0.1877, 0.3185, 0.4041), (-0.1092, -0.1068, 0.1546), (0.02358, -0.09443, 0.0978), (0.09608, -0.04536, 0.1069), (0.142, 0.01988, 0.1449), (0.172, 0.09487, 0.2005), (0.1895, 0.1774, 0.2696), (0.1935, 0.2683, 0.3536), (0.1714, 0.375, 0.466), (-0.1673, -0.09464, 0.196), (0.1543, 0.4087, 0.5068), (-0.2082, -0.08135, 0.2297), (0.1395, 0.4294, 0.534), (-0.2365, -0.06997, 0.2551), (0.2024, 0.006673, 0.207), (0.06651, -0.13, 0.1477), (0.2651, 0.1881, 0.3465), (-0.05569, -0.1653, 0.1773), (0.1465, -0.06903, 0.1642), (0.2414, 0.09272, 0.2684), (0.2687, 0.2956, 0.4465), (-0.1487, -0.1635, 0.227), (0.0127, -0.1521, 0.1545), (0.1103, -0.1018, 0.1518), (0.1769, -0.03265, 0.183), (0.2238, 0.04854, 0.2356), (0.2552, 0.1392, 0.3053), (0.2702, 0.2398, 0.3929), (0.2555, 0.3586, 0.5129), (-0.214, -0.1512, 0.2723), (-0.098, -0.167, 0.1975), (0.2389, 0.3961, 0.557), (-0.2584, -0.1379, 0.3078), (0.2237, 0.4191, 0.5866), (-0.2883, -0.1265, 0.334), (0.2425, -0.05493, 0.2573), (0.06971, -0.196, 0.2129), (0.3334, 0.136, 0.3912), (-0.07246, -0.2325, 0.2516), (0.1691, -0.1334, 0.2208), (0.2967, 0.03523, 0.3147), (0.3476, 0.2505, 0.4923), (-0.1744, -0.2319, 0.3047), (0.005804, -0.2186, 0.2244), (0.1234, -0.1671, 0.2125), (0.2085, -0.09579, 0.2361), (0.2718, -0.01118, 0.2836), (0.3173, 0.08425, 0.3505), (0.3441, 0.1911, 0.4378), (0.3385, 0.3176, 0.5605), (-0.2433, -0.2207, 0.3508), (-0.1194, -0.2347, 0.2737), (0.3233, 0.3577, 0.6063), (-0.289, -0.2083, 0.3862), (0.3084, 0.3822, 0.6372), (-0.3194, -0.1974, 0.4122), (0.2777, -0.1277, 0.323), (0.07769, -0.2688, 0.2926), (0.3935, 0.06479, 0.4455), (-0.07555, -0.3069, 0.3355), (0.1906, -0.2061, 0.2937), (0.3449, -0.0371, 0.3741), (0.4184, 0.1812, 0.5429), (-0.1805, -0.3086, 0.388), (0.007715, -0.2919, 0.3068), (0.138, -0.2397, 0.2889), (0.2369, -0.1685, 0.3053), (0.3136, -0.08378, 0.346), (0.3717, 0.01237, 0.4071), (0.4098, 0.1207, 0.49), (0.4139, 0.2496, 0.61), (-0.2496, -0.2994, 0.4323), (-0.1244, -0.31, 0.3577), (0.4008, 0.2905, 0.6555), (-0.2947, -0.2884, 0.466), (0.3868, 0.3155, 0.6863), (-0.3244, -0.2785, 0.4907), (0.3054, -0.2075, 0.4035), (0.09318, -0.3428, 0.3849), (0.4378, -0.02346, 0.5095), (-0.06029, -0.3816, 0.4273), (0.2111, -0.2823, 0.3813), (0.3807, -0.121, 0.4465), (0.4712, 0.08852, 0.5983), (-0.1619, -0.3858, 0.4756), (0.02226, -0.3657, 0.3997), (0.1556, -0.3146, 0.3793), (0.2608, -0.2464, 0.3896), (0.3453, -0.1656, 0.4226), (0.4117, -0.07372, 0.4754), (0.4582, 0.03023, 0.5498), (0.4713, 0.1546, 0.6608), (-0.2274, -0.379, 0.5159), (-0.1078, -0.3857, 0.4479), (0.4608, 0.1941, 0.7036), (-0.2697, -0.3697, 0.5464), (0.4483, 0.2182, 0.7329), (-0.2972, -0.3612, 0.5687), (0.3203, -0.2764, 0.4833), (0.1133, -0.4007, 0.4724), (0.4563, -0.1089, 0.5718), (-0.03047, -0.4382, 0.511), (0.227, -0.3448, 0.4667), (0.3967, -0.1978, 0.5183), (0.4938, -0.006632, 0.6493), (-0.1235, -0.4441, 0.5534), (0.04634, -0.4224, 0.4863), (0.1731, -0.3745, 0.4664), (0.2759, -0.312, 0.4725), (0.3605, -0.2384, 0.4986), (0.4287, -0.1547, 0.5426), (0.4785, -0.05994, 0.6067), (0.4971, 0.05394, 0.7049), (-0.1827, -0.4393, 0.5884), (-0.0742, -0.4428, 0.5292), (0.489, 0.09017, 0.7434), (-0.2205, -0.4319, 0.615), (0.4783, 0.1123, 0.7699), (-0.245, -0.4248, 0.6343), (0.324, -0.3313, 0.5587), (0.1352, -0.4403, 0.5528), (0.4527, -0.1857, 0.6302), (0.007833, -0.4747, 0.5859), (0.238, -0.3909, 0.5465), (0.3956, -0.2629, 0.5865), (0.4903, -0.09652, 0.6952), (-0.07326, -0.4813, 0.6215), (0.07555, -0.46, 0.5649), (0.189, -0.4171, 0.547), (0.2829, -0.3623, 0.5506), (0.3615, -0.2982, 0.5707), (0.4261, -0.2255, 0.6062), (0.4746, -0.143, 0.6593), (0.4954, -0.04361, 0.7427), (-0.1243, -0.4782, 0.6508), (0.4894, -0.01191, 0.7758), (-0.1568, -0.4724, 0.673), (0.4805, 0.007479, 0.7987), (0.3179, -0.3717, 0.6293), (0.1569, -0.4624, 0.6265), (0.4309, -0.2516, 0.6847), (0.05051, -0.492, 0.6533), (0.244, -0.4211, 0.6207), (0.3804, -0.3153, 0.6505), (0.4653, -0.1781, 0.7366), (-0.01638, -0.4985, 0.6816), (0.1068, -0.4791, 0.6364), (0.2023, -0.4429, 0.6215), (0.2824, -0.3973, 0.6234), (0.3506, -0.3443, 0.6384), (0.4073, -0.2845, 0.6658), (0.4507, -0.2165, 0.7078), (0.4709, -0.1344, 0.7751), (-0.05822, -0.4966, 0.705), (0.4666, -0.1081, 0.8022), (-0.08467, -0.4923, 0.7227), (0.303, -0.3974, 0.6949), (0.1766, -0.4674, 0.6938), (0.3937, -0.3056, 0.7351), (0.09445, -0.4909, 0.7139), (0.2446, -0.4353, 0.6891), (0.3528, -0.3542, 0.7101), (0.422, -0.2493, 0.7737), (0.04329, -0.4965, 0.735), (0.1378, -0.4806, 0.7013), (0.212, -0.4522, 0.6899), (0.2749, -0.417, 0.6908), (0.329, -0.3764, 0.7013), (0.3745, -0.3307, 0.7212), (0.4099, -0.2787, 0.7522), (0.4273, -0.2158, 0.8028), (0.01147, -0.4955, 0.7524), (0.2798, -0.4084, 0.7552), (0.1929, -0.456, 0.755), (0.3432, -0.3465, 0.7811), (0.1371, -0.4723, 0.7683), (0.2395, -0.4341, 0.7517), (0.3145, -0.3793, 0.7649), (0.3635, -0.3086, 0.8066), (0.1027, -0.4764, 0.7821), (0.1665, -0.465, 0.76), (0.217, -0.4456, 0.7524), (0.2603, -0.4217, 0.7527), (0.2978, -0.3943, 0.7593), (0.3297, -0.3634, 0.7721), (0.3548, -0.3284, 0.7923), (0.3675, -0.2859, 0.826), (0.2488, -0.4047, 0.81), (0.2045, -0.4287, 0.81), (0.2816, -0.3736, 0.8225), (0.1764, -0.4371, 0.8166), (0.2282, -0.4176, 0.8083), (0.2667, -0.3901, 0.8146), (0.2922, -0.3546, 0.835), (0.1592, -0.4393, 0.8234), (0.1912, -0.4333, 0.8125), (0.2168, -0.4234, 0.8087), (0.2388, -0.4114, 0.8088), (0.2581, -0.3976, 0.8119), (0.2745, -0.3821, 0.8181), (0.2876, -0.3645, 0.828), (0.2944, -0.3432, 0.8447), (-0.2566, 0.3001, 0.4395), (-0.257, 0.2135, 0.3578), (-0.2098, 0.3583, 0.4705), (-0.223, 0.1495, 0.2796), (-0.2642, 0.2613, 0.4068), (-0.2381, 0.3322, 0.4605), (-0.1689, 0.3768, 0.467), (-0.1838, 0.1038, 0.2162), (-0.2448, 0.1844, 0.324), (-0.2629, 0.2388, 0.3848), (-0.2619, 0.2816, 0.4248), (-0.2486, 0.3169, 0.4513), (-0.2252, 0.3461, 0.4669), (-0.1913, 0.3688, 0.4709), (-0.1399, 0.3809, 0.4559), (-0.1502, 0.07253, 0.1693), (-0.125, 0.05173, 0.1366), (-0.2972, 0.3387, 0.5324), (-0.325, 0.2402, 0.4533), (-0.2199, 0.4071, 0.5572), (-0.3043, 0.1699, 0.3761), (-0.3187, 0.2941, 0.5012), (-0.2641, 0.3763, 0.5509), (-0.161, 0.4289, 0.5475), (-0.2714, 0.121, 0.3129), (-0.3194, 0.2079, 0.4199), (-0.3242, 0.2686, 0.4798), (-0.3096, 0.3174, 0.5185), (-0.282, 0.3583, 0.5431), (-0.2435, 0.3926, 0.5556), (-0.1928, 0.4194, 0.5549), (-0.1211, 0.4335, 0.5313), (-0.2399, 0.08734, 0.2648), (-0.09451, 0.4317, 0.5158), (-0.2142, 0.06444, 0.2298), (-0.1946, 0.0489, 0.205), (-0.3286, 0.3623, 0.6296), (-0.3877, 0.2477, 0.5516), (-0.2158, 0.4441, 0.6488), (-0.3814, 0.1686, 0.4735), (-0.3663, 0.3099, 0.5994), (-0.2785, 0.407, 0.646), (-0.1361, 0.4708, 0.633), (-0.3552, 0.115, 0.4092), (-0.3895, 0.2112, 0.5179), (-0.3794, 0.2803, 0.5782), (-0.3492, 0.3372, 0.6164), (-0.305, 0.3856, 0.6395), (-0.2488, 0.4266, 0.6493), (-0.1787, 0.4591, 0.644), (-0.08379, 0.4765, 0.6115), (-0.3265, 0.07872, 0.36), (-0.0496, 0.4745, 0.592), (-0.3016, 0.05412, 0.3239), (-0.2819, 0.0374, 0.2979), (-0.3438, 0.3626, 0.7199), (-0.4346, 0.2314, 0.6426), (-0.1953, 0.4586, 0.7343), (-0.4429, 0.1432, 0.5633), (-0.3977, 0.3022, 0.6905), (-0.2764, 0.4148, 0.7346), (-0.09511, 0.4908, 0.7131), (-0.4234, 0.08476, 0.498), (-0.4437, 0.1904, 0.6084), (-0.4187, 0.2684, 0.6693), (-0.3725, 0.3335, 0.7072), (-0.3117, 0.3897, 0.729), (-0.2377, 0.4378, 0.7365), (-0.1483, 0.4766, 0.7271), (-0.03085, 0.4983, 0.687), (-0.3978, 0.04586, 0.4479), (0.01051, 0.4964, 0.6639), (-0.3742, 0.01979, 0.4111), (0.03752, 0.4916, 0.6454), (-0.3549, 0.002184, 0.3844), (-0.3407, 0.3377, 0.8006), (-0.4612, 0.1916, 0.7243), (-0.1597, 0.447, 0.8107), (-0.4835, 0.09542, 0.6448), (-0.4097, 0.27, 0.772), (-0.2575, 0.3968, 0.8136), (-0.04122, 0.4845, 0.7851), (-0.471, 0.03287, 0.5791), (-0.4774, 0.1466, 0.6901), (-0.4381, 0.2324, 0.751), (-0.3771, 0.305, 0.7883), (-0.3008, 0.3683, 0.809), (-0.2106, 0.4231, 0.8143), (-0.1039, 0.4678, 0.8016), (0.03352, 0.4939, 0.7554), (-0.4488, -0.008102, 0.5288), (0.08102, 0.4923, 0.7295), (-0.4268, -0.03523, 0.4918), (0.1117, 0.4873, 0.7089), (-0.4082, -0.05339, 0.4651), (-0.3185, 0.287, 0.8703), (-0.4641, 0.1294, 0.7961), (-0.1109, 0.4068, 0.8767), (-0.499, 0.0275, 0.7177), (-0.4001, 0.2136, 0.8429), (-0.2223, 0.3515, 0.8818), (0.02209, 0.4489, 0.848), (-0.4931, -0.03768, 0.6529), (-0.4866, 0.0815, 0.7624), (-0.4347, 0.1731, 0.8224), (-0.3612, 0.2514, 0.8587), (-0.2721, 0.3203, 0.878), (-0.1687, 0.3804, 0.8815), (-0.04803, 0.4301, 0.8663), (0.1049, 0.46, 0.8158), (-0.4746, -0.07978, 0.6035), (0.157, 0.459, 0.788), (-0.4546, -0.1073, 0.5671), (0.1904, 0.4541, 0.7661), (-0.4373, -0.1256, 0.5409), (-0.2757, 0.2096, 0.9277), (-0.439, 0.04617, 0.8572), (-0.05091, 0.3357, 0.9312), (-0.484, -0.05792, 0.7818), (-0.366, 0.1332, 0.9019), (-0.1709, 0.2773, 0.9377), (0.09099, 0.3807, 0.9006), (-0.4841, -0.1236, 0.7197), (-0.4664, -0.002928, 0.8248), (-0.4051, 0.09124, 0.8823), (-0.3227, 0.1726, 0.9169), (-0.225, 0.2445, 0.9347), (-0.113, 0.3078, 0.9368), (0.01639, 0.3604, 0.9199), (0.1785, 0.3931, 0.8673), (-0.4694, -0.1655, 0.6725), (0.233, 0.3928, 0.8388), (-0.4519, -0.1926, 0.6378), (0.2678, 0.388, 0.8164), (-0.4362, -0.2104, 0.6128), (-0.2124, 0.1081, 0.9693), (-0.3823, -0.05299, 0.9044), (0.01592, 0.2336, 0.9704), (-0.4331, -0.1544, 0.8346), (-0.3055, 0.03254, 0.9458), (-0.1055, 0.1753, 0.9779), (0.1585, 0.2791, 0.9399), (-0.438, -0.2175, 0.7773), (-0.4121, -0.101, 0.8744), (-0.3463, -0.008773, 0.9277), (-0.2607, 0.07142, 0.9595), (-0.1606, 0.1428, 0.9754), (-0.04683, 0.2057, 0.9764), (0.08371, 0.2585, 0.959), (0.2458, 0.292, 0.9072), (-0.4269, -0.2573, 0.7339), (0.2999, 0.2921, 0.8794), (-0.4123, -0.2828, 0.7022), (0.3341, 0.2878, 0.8577), (-0.3986, -0.2994, 0.6795), (-0.143, 0.005907, 0.9895), (-0.3067, -0.1447, 0.9314), (0.07415, 0.1239, 0.9893), (-0.3579, -0.2386, 0.8688), (-0.2322, -0.06486, 0.9685), (-0.04114, 0.06903, 0.9967), (0.209, 0.1669, 0.9604), (-0.3654, -0.2966, 0.8178), (-0.3363, -0.1892, 0.9044), (-0.2716, -0.1035, 0.9523), (-0.1892, -0.02849, 0.9808), (-0.0936, 0.03841, 0.9948), (0.01463, 0.09763, 0.9951), (0.1383, 0.1474, 0.9784), (0.2912, 0.1794, 0.9299), (-0.3573, -0.3328, 0.7793), (0.3419, 0.1798, 0.9041), (-0.3453, -0.3559, 0.7513), (0.3738, 0.176, 0.8841), (-0.07367, -0.08892, 0.9932), (-0.2217, -0.2228, 0.9428), (0.1213, 0.01636, 0.9924), (-0.2693, -0.3059, 0.8887), (-0.1541, -0.1519, 0.9751), (0.01784, -0.03265, 0.9993), (0.2421, 0.05478, 0.9665), (-0.2776, -0.3568, 0.8448), (-0.2489, -0.2623, 0.9194), (-0.1898, -0.1862, 0.961), (-0.1153, -0.1196, 0.9857), (-0.02929, -0.05995, 0.9978), (0.06789, -0.007131, 0.9977), (0.1788, 0.03733, 0.9826), (0.3155, 0.06605, 0.9393), (-0.2718, -0.3884, 0.8119), (0.3607, 0.06653, 0.9164), (-0.2621, -0.4083, 0.788), (0.389, 0.06325, 0.8987), (-0.006915, -0.1737, 0.9843), (-0.1322, -0.2862, 0.9424), (0.1577, -0.08511, 0.9833), (-0.1731, -0.3557, 0.8976), (-0.07493, -0.2267, 0.9692), (0.07037, -0.1263, 0.9893), (0.2597, -0.05281, 0.9613), (-0.1811, -0.3981, 0.8616), (-0.1555, -0.3193, 0.923), (-0.1051, -0.2555, 0.9575), (-0.04212, -0.1994, 0.978), (0.03057, -0.1493, 0.988), (0.1126, -0.1049, 0.9878), (0.2063, -0.06748, 0.9749), (0.3216, -0.04334, 0.9383), (-0.1769, -0.4242, 0.8347), (0.3597, -0.04292, 0.9191), (0.05579, -0.2467, 0.965), (-0.04182, -0.3343, 0.9324), (0.1841, -0.1778, 0.9641), (-0.07393, -0.3883, 0.8979), (0.002837, -0.288, 0.9533), (0.116, -0.2099, 0.9689), (0.2636, -0.1528, 0.9468), (-0.08051, -0.421, 0.8703), (-0.05998, -0.36, 0.9175), (-0.02068, -0.3104, 0.9441), (0.02838, -0.2668, 0.9602), (0.08498, -0.2277, 0.968), (0.1489, -0.1932, 0.9677), (0.2219, -0.1641, 0.9575), (0.312, -0.1455, 0.9288), (0.3417, -0.1452, 0.9137), (0.1134, -0.307, 0.937), (0.04687, -0.367, 0.9145), (0.2011, -0.2599, 0.9364), (0.02492, -0.4039, 0.8909), (0.07729, -0.3352, 0.9289), (0.1545, -0.2817, 0.9397), (0.2557, -0.2428, 0.9244), (0.02029, -0.4262, 0.8721), (0.03448, -0.3846, 0.9042), (0.06127, -0.3506, 0.9226), (0.0947, -0.3207, 0.9337), (0.1333, -0.294, 0.9391), (0.177, -0.2703, 0.9389), (0.2271, -0.2505, 0.9318), (0.2889, -0.2379, 0.9119), (0.1651, -0.3537, 0.9014), (0.1316, -0.3843, 0.8897), (0.2096, -0.3298, 0.9011), (0.1206, -0.403, 0.8776), (0.1469, -0.3681, 0.8971), (0.1859, -0.3409, 0.9028), (0.2374, -0.3212, 0.8949), (0.1182, -0.4144, 0.8681), (0.1254, -0.3932, 0.8844), (0.1388, -0.3759, 0.8939), (0.1557, -0.3607, 0.8996), (0.1752, -0.3471, 0.9024), (0.1974, -0.3351, 0.9024), (0.2228, -0.3251, 0.8987), (0.2543, -0.3188, 0.8884)], [], [(6, 5, 23), (5, 3, 23), (3, 7, 23), (7, 8, 23), (3, 3, 23), (3, 3, 23), (6, 23, 36), (36, 23, 8), (6, 24, 5), (5, 24, 3), (3, 24, 7), (7, 24, 8), (3, 3, 24), (3, 3, 24), (6, 35, 24), (35, 8, 24), (0, 25, 11), (11, 25, 6), (8, 25, 9), (9, 25, 10), (8, 35, 25), (35, 6, 25), (0, 37, 25), (37, 10, 25), (0, 11, 26), (11, 6, 26), (8, 9, 26), (9, 10, 26), (8, 26, 36), (36, 26, 6), (0, 26, 38), (38, 26, 10), (14, 13, 27), (13, 2, 27), (2, 12, 27), (12, 0, 27), (2, 2, 27), (2, 2, 27), (14, 27, 39), (39, 27, 0), (14, 28, 13), (13, 28, 2), (2, 28, 12), (12, 28, 0), (2, 2, 28), (2, 2, 28), (14, 40, 28), (40, 0, 28), (1, 29, 15), (15, 29, 0), (10, 29, 16), (16, 29, 1), (10, 37, 29), (37, 0, 29), (1, 1, 29), (1, 1, 29), (1, 15, 30), (15, 0, 30), (10, 16, 30), (16, 1, 30), (10, 30, 38), (38, 30, 0), (1, 1, 30), (1, 1, 30), (20, 19, 31), (19, 14, 31), (0, 17, 31), (17, 18, 31), (0, 31, 39), (39, 31, 14), (20, 31, 41), (41, 31, 18), (20, 32, 19), (19, 32, 14), (0, 32, 17), (17, 32, 18), (0, 40, 32), (40, 14, 32), (20, 42, 32), (42, 18, 32), (4, 33, 22), (22, 33, 20), (18, 33, 21), (21, 33, 4), (18, 42, 33), (42, 20, 33), (4, 4, 33), (4, 4, 33), (4, 22, 34), (22, 20, 34), (18, 21, 34), (21, 4, 34), (18, 34, 41), (41, 34, 20), (4, 4, 34), (4, 4, 34)])
me_octdong.materials.append(mat_materialname)
me_octdong.use_remesh_preserve_volume = False
me_octdong.use_remesh_preserve_attributes = False
me_octdong.use_mirror_vertex_groups = False
me_octdong.update()

# ---- objects
ob_octdong = bpy.data.objects.new('octdong', me_octdong)
ob_light = bpy.data.objects.new('Light', light_light)
ob_camera = bpy.data.objects.new('Camera', cam_camera)

# ---- transforms, parenting, visibility, modifiers, constraints
ob_octdong.location = (0.0, 0.0, 0.0)
ob_octdong.rotation_euler = (0.0, 0.0, 0.001872)
ob_octdong.scale = (0.6754, 0.6754, 0.6754)
ob_octdong.lineart.crease_threshold = 0.0
ob_light.location = (4.076, 1.005, 5.904)
ob_light.rotation_euler = (0.6503, 0.05522, 1.866)
ob_light.lock_rotations_4d = False
ob_light.empty_display_type = 'ARROWS'
ob_light.color = (0.0, 0.0, 0.0, 0.0)
ob_light.lineart.crease_threshold = 0.0
ob_camera.location = (7.359, -6.926, 4.958)
ob_camera.rotation_euler = (1.109, 0.0, 0.8149)
ob_camera.lock_rotations_4d = False
ob_camera.empty_display_type = 'ARROWS'
ob_camera.color = (0.0, 0.0, 0.0, 0.0)
ob_camera.display_type = 'WIRE'
ob_camera.lineart.crease_threshold = 0.0

# ---- collection membership
scene.collection.objects.link(ob_octdong)
col_collection.objects.link(ob_light)
col_collection.objects.link(ob_camera)

# ---- scene / render settings (as saved in the file)
scene.camera = ob_camera
scene.frame_start = 0; scene.frame_end = 100; scene.frame_set(1)
scene.render.engine = 'CYCLES'
scene.render.image_settings.file_format = 'FFMPEG'
scene.render.image_settings.color_mode = 'RGB'
scene.render.image_settings.views_format = 'STEREO_3D'
scene.render.resolution_x = 800
scene.render.resolution_y = 600
scene.render.use_overwrite = False
scene.render.use_multiview = True
scene.cycles.use_denoising = False
scene.cycles.samples = 128
scene.cycles.sampling_pattern = 'TABULATED_SOBOL'
scene.cycles.use_adaptive_sampling = False
scene.cycles.use_light_tree = False
scene.cycles.film_exposure = 3.5
scene.view_settings.view_transform = 'Filmic'
bpy.context.view_layer.update()

